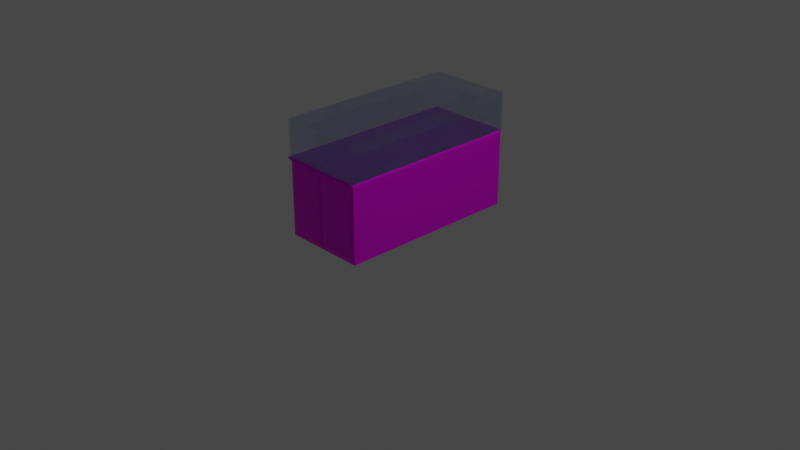 # Source: Tu_be.blend  (saved by Blender 2.90.8; exported with 4.5.12 LTS)
import bpy
from mathutils import Matrix  # noqa: F401  (used for matrix-valued properties, if any)

bpy.ops.wm.read_factory_settings(use_empty=True)
scene = bpy.context.scene
scene.name = 'Scene'

# ---- collections
col_collection = bpy.data.collections.new('Collection'); scene.collection.children.link(col_collection)

# ---- images (referenced by path relative to the original .blend; pixels are not part of the script)
import os
ASSET_DIR = os.environ.get("B2B_ASSET_DIR", "")  # directory of the original .blend (textures are referenced by path, not embedded)
HERE = os.path.dirname(os.path.abspath(__file__))  # packed textures are extracted next to this script under _unpacked/

def load_image(name, relpath, width, height, colorspace="sRGB"):
    """Load a texture the original file referenced (path relative to the .blend, or extracted next to this script)."""
    p = next((c for c in (os.path.join(HERE, relpath), os.path.join(ASSET_DIR, relpath)) if relpath and os.path.exists(c)), "")
    if p:
        img = bpy.data.images.load(p, check_existing=True)
        img.name = name
    else:  # same state as the original file: an image datablock whose file is absent (Cycles renders it pink)
        img = bpy.data.images.new(name, width, height)
        img.source = "FILE"
        img.filepath = "//" + (relpath or name)
    img.colorspace_settings.name = colorspace
    return img
img_texturescom_wood_oakveneer2_1k_albedo_tif_001 = load_image('TexturesCom_Wood_OakVeneer2_1K_albedo.tif.001', 'TexturesCom_Wood_OakVeneer2_1K_albedo.tif', 1024, 1024, 'sRGB')

# ---- materials (node trees are filled in below, after node groups)
mat_material = bpy.data.materials.new('Material')
mat_material.alpha_threshold = 0.0
mat_material.use_transparent_shadow = False
mat_material.line_color = (0.0, 0.0, 0.0, 1.0)
mat_material_002 = bpy.data.materials.new('Material.002')
mat_material_002.use_transparent_shadow = False
mat_transparent = bpy.data.materials.new('Transparent')
mat_transparent.surface_render_method = 'BLENDED'
mat_transparent.blend_method = 'BLEND'
mat_transparent.use_backface_culling = True
mat_transparent.use_transparent_shadow = False
mat_transparent.use_raytrace_refraction = True
mat_transparent.use_screen_refraction = True
mat_transparent.thickness_mode = 'SLAB'

# ---- material node trees
mat_material.use_nodes = True; mat_material.node_tree.nodes.clear()
_N = mat_material.node_tree.nodes; _L = mat_material.node_tree.links
n0 = _N.new('ShaderNodeOutputMaterial'); n0.name = 'Material Output'; n0.location = (300, 300)
n1 = _N.new('ShaderNodeBsdfPrincipled'); n1.name = 'Principled BSDF'; n1.location = (10, 300)
n1.distribution = 'GGX'
n1.subsurface_method = 'BURLEY'
n1.inputs[1].default_value = 0.8
n1.inputs[2].default_value = 0.4
n1.inputs[3].default_value = 1.45
n1.inputs[27].default_value = (0.0, 0.0, 0.0, 1.0)
n1.inputs[28].default_value = 1.0
n2 = _N.new('ShaderNodeTexImage'); n2.name = 'Image Texture'; n2.location = (-333, 164)
n2.image = img_texturescom_wood_oakveneer2_1k_albedo_tif_001
_L.new(n1.outputs[0], n0.inputs[0])
_L.new(n2.outputs[0], n1.inputs[0])
n0.is_active_output = True
mat_material_002.use_nodes = True; mat_material_002.node_tree.nodes.clear()
_N = mat_material_002.node_tree.nodes; _L = mat_material_002.node_tree.links
n0 = _N.new('ShaderNodeBsdfPrincipled'); n0.name = 'Principled BSDF'; n0.location = (10, 300)
n0.distribution = 'GGX'
n0.subsurface_method = 'BURLEY'
n0.inputs[1].default_value = 0.8
n0.inputs[2].default_value = 0.6891
n0.inputs[3].default_value = 1.45
n0.inputs[27].default_value = (0.0, 0.0, 0.0, 1.0)
n0.inputs[28].default_value = 1.0
n1 = _N.new('ShaderNodeOutputMaterial'); n1.name = 'Material Output'; n1.location = (300, 300)
n2 = _N.new('ShaderNodeTexImage'); n2.name = 'Image Texture'; n2.location = (-443, 198)
n2.image = img_texturescom_wood_oakveneer2_1k_albedo_tif_001
_L.new(n0.outputs[0], n1.inputs[0])
_L.new(n2.outputs[0], n0.inputs[0])
n1.is_active_output = True
mat_transparent.use_nodes = True; mat_transparent.node_tree.nodes.clear()
_N = mat_transparent.node_tree.nodes; _L = mat_transparent.node_tree.links
n0 = _N.new('ShaderNodeOutputMaterial'); n0.name = 'Material Output'; n0.location = (538, 158)
n1 = _N.new('ShaderNodeMixShader'); n1.name = 'Mix Shader'; n1.location = (262, 310)
n1.width = 128
n1.inputs[0].default_value = 0.2556
n2 = _N.new('ShaderNodeBsdfPrincipled'); n2.name = 'Principled BSDF'; n2.location = (-56, 181)
n2.distribution = 'GGX'
n2.subsurface_method = 'BURLEY'
n2.inputs[0].default_value = (0.165, 0.3873, 0.8, 1.0)
n2.inputs[2].default_value = 0.0
n2.inputs[3].default_value = 1.45
n2.inputs[18].default_value = 1.0
n2.inputs[27].default_value = (0.0, 0.0, 0.0, 1.0)
n2.inputs[28].default_value = 1.0
n3 = _N.new('ShaderNodeBsdfTransparent'); n3.name = 'Transparent BSDF'; n3.location = (49, 303)
_L.new(n1.outputs[0], n0.inputs[0])
_L.new(n2.outputs[0], n1.inputs[2])
_L.new(n3.outputs[0], n1.inputs[1])
n0.is_active_output = True

# ---- world
world_world = bpy.data.worlds.new('World'); scene.world = world_world
world_world.use_nodes = True; world_world.node_tree.nodes.clear()
_N = world_world.node_tree.nodes; _L = world_world.node_tree.links
n0 = _N.new('ShaderNodeOutputWorld'); n0.name = 'World Output'; n0.location = (300, 300)
n1 = _N.new('ShaderNodeBackground'); n1.name = 'Background'; n1.location = (10, 300)
n1.inputs[0].default_value = (0.05088, 0.05088, 0.05088, 1.0)
_L.new(n1.outputs[0], n0.inputs[0])
n0.is_active_output = True
world_world.color = (0.05088, 0.05088, 0.05088)
world_world.use_sun_shadow = False
world_world.sun_shadow_jitter_overblur = 0.0

# ---- cameras
cam_camera = bpy.data.cameras.new('Camera')
cam_camera.clip_end = 100.0
cam_camera.ortho_scale = 7.314

# ---- lights
light_light = bpy.data.lights.new('Light', 'POINT')
light_light.transmission_factor = 0.0
light_light.energy = 1000.0
light_light.shadow_soft_size = 0.1
light_light.shadow_maximum_resolution = 0.006
light_light.use_absolute_resolution = True

# ---- meshes
me_cube = bpy.data.meshes.new('Cube')
me_cube.from_pydata([(0.9, 1.01, 0.9), (0.9, 1.01, -0.9), (0.9, -1.01, 0.9), (0.9, -1.01, -0.9), (-1.05, 0.9, 0.9), (-1.05, 0.9, -0.9), (-1.05, -0.9, 0.9), (-1.05, -0.9, -0.9), (-1.05, 0.1, -0.9), (1.0, 0.0, 1.0), (-1.05, 0.1, 0.9), (1.0, 0.0, -1.0), (-0.1, 1.01, -0.9), (-0.1, -1.01, 0.9), (-0.1, -1.01, -0.9), (-0.1, 1.01, 0.9), (0.0, 0.0, -1.0), (0.0, 0.0, 1.0), (-1.05, -0.4, -0.9), (1.0, -0.5, 1.0), (-1.05, -0.4, 0.9), (1.0, -0.5, -1.0), (0.0, -0.5, -1.0), (0.0, -0.5, 1.0), (-1.05, 0.6, 0.9), (1.0, 0.5, -1.0), (-1.05, 0.6, -0.9), (1.0, 0.5, 1.0), (0.0, 0.5, 1.0), (0.0, 0.5, -1.0), (-0.9, 1.01, 0.9), (-0.9, 1.01, -0.9), (-1.05, 0.4, 0.9), (-1.05, 0.4, -0.9), (-1.0, 0.5, -1.0), (-1.05, -0.1, -0.9), (-1.05, -0.1, 0.9), (-1.0, 0.5, 1.0), (-1.05, -0.6, 0.9), (-1.0, 0.0, 1.0), (-1.0, 0.0, -1.0), (-1.05, -0.6, -0.9), (-1.0, -0.5, -1.0), (-0.9, -1.01, -0.9), (-0.9, -1.01, 0.9), (-1.0, -0.5, 1.0), (-1.0, -1.0, -1.0), (-1.0, -1.0, 1.0), (0.1, -1.01, 0.9), (0.1, -1.01, -0.9), (1.0, -1.0, 1.0), (1.0, -1.0, -1.0), (0.0, -1.0, -1.0), (0.0, -1.0, 1.0), (0.1, 1.01, -0.9), (-1.0, 1.0, -1.0), (-1.0, 1.0, 1.0), (0.1, 1.01, 0.9), (1.0, 1.0, 1.0), (1.0, 1.0, -1.0), (0.0, 1.0, 1.0), (0.0, 1.0, -1.0)], [], [(23, 45, 47, 53), (14, 13, 44, 43), (26, 24, 4, 5), (22, 21, 51, 52), (21, 19, 50, 51), (54, 57, 0, 1), (25, 27, 9, 11), (29, 25, 11, 16), (18, 20, 36, 35), (28, 37, 39, 17), (27, 28, 17, 9), (34, 29, 16, 40), (31, 30, 15, 12), (42, 22, 52, 46), (3, 2, 48, 49), (19, 23, 53, 50), (9, 17, 23, 19), (40, 16, 22, 42), (7, 6, 38, 41), (11, 9, 19, 21), (16, 11, 21, 22), (17, 39, 45, 23), (55, 61, 29, 34), (58, 60, 28, 27), (60, 56, 37, 28), (61, 59, 25, 29), (59, 58, 27, 25), (8, 10, 32, 33), (5, 4, 56, 55), (4, 24, 37, 56), (26, 5, 55, 34), (24, 26, 34, 37), (8, 33, 34, 40), (10, 8, 40, 39), (32, 10, 39, 37), (33, 32, 37, 34), (36, 20, 45, 39), (35, 36, 39, 40), (18, 35, 40, 42), (20, 18, 42, 45), (7, 41, 42, 46), (6, 7, 46, 47), (38, 6, 47, 45), (41, 38, 45, 42), (43, 44, 47, 46), (44, 13, 53, 47), (14, 43, 46, 52), (13, 14, 52, 53), (2, 3, 51, 50), (3, 49, 52, 51), (48, 2, 50, 53), (49, 48, 53, 52), (31, 12, 61, 55), (30, 31, 55, 56), (15, 30, 56, 60), (12, 15, 60, 61), (1, 0, 58, 59), (0, 57, 60, 58), (54, 1, 59, 61), (57, 54, 61, 60)])
_uv = me_cube.uv_layers.new(name='UVMap')
_uv.uv.foreach_set('vector', [0.75, 0.6875, 0.875, 0.6875, 0.875, 0.75, 0.75, 0.75, 0.3875, 0.8875, 0.6125, 0.8875, 0.6125, 0.9875, 0.3875, 0.9875, 0.3875, 0.2, 0.6125, 0.2, 0.6125, 0.2375, 0.3875, 0.2375, 0.25, 0.6875, 0.375, 0.6875, 0.375, 0.75, 0.25, 0.75, 0.375, 0.6875, 0.625, 0.6875, 0.625, 0.75, 0.375, 0.75, 0.3875, 0.3875, 0.6125, 0.3875, 0.6125, 0.4875, 0.3875, 0.4875, 0.375, 0.5625, 0.625, 0.5625, 0.625, 0.625, 0.375, 0.625, 0.25, 0.5625, 0.375, 0.5625, 0.375, 0.625, 0.25, 0.625, 0.3875, 0.075, 0.6125, 0.075, 0.6125, 0.1125, 0.3875, 0.1125, 0.75, 0.5625, 0.875, 0.5625, 0.875, 0.625, 0.75, 0.625, 0.625, 0.5625, 0.75, 0.5625, 0.75, 0.625, 0.625, 0.625, 0.125, 0.5625, 0.25, 0.5625, 0.25, 0.625, 0.125, 0.625, 0.3875, 0.2625, 0.6125, 0.2625, 0.6125, 0.3625, 0.3875, 0.3625, 0.125, 0.6875, 0.25, 0.6875, 0.25, 0.75, 0.125, 0.75, 0.3875, 0.7625, 0.6125, 0.7625, 0.6125, 0.8625, 0.3875, 0.8625, 0.625, 0.6875, 0.75, 0.6875, 0.75, 0.75, 0.625, 0.75, 0.625, 0.625, 0.75, 0.625, 0.75, 0.6875, 0.625, 0.6875, 0.125, 0.625, 0.25, 0.625, 0.25, 0.6875, 0.125, 0.6875, 0.3875, 0.0125, 0.6125, 0.0125, 0.6125, 0.05, 0.3875, 0.05, 0.375, 0.625, 0.625, 0.625, 0.625, 0.6875, 0.375, 0.6875, 0.25, 0.625, 0.375, 0.625, 0.375, 0.6875, 0.25, 0.6875, 0.75, 0.625, 0.875, 0.625, 0.875, 0.6875, 0.75, 0.6875, 0.125, 0.5, 0.25, 0.5, 0.25, 0.5625, 0.125, 0.5625, 0.625, 0.5, 0.75, 0.5, 0.75, 0.5625, 0.625, 0.5625, 0.75, 0.5, 0.875, 0.5, 0.875, 0.5625, 0.75, 0.5625, 0.25, 0.5, 0.375, 0.5, 0.375, 0.5625, 0.25, 0.5625, 0.375, 0.5, 0.625, 0.5, 0.625, 0.5625, 0.375, 0.5625, 0.3875, 0.1375, 0.6125, 0.1375, 0.6125, 0.175, 0.3875, 0.175, 0.3875, 0.2375, 0.6125, 0.2375, 0.625, 0.25, 0.375, 0.25, 0.6125, 0.2375, 0.6125, 0.2, 0.625, 0.1875, 0.625, 0.25, 0.3875, 0.2, 0.3875, 0.2375, 0.375, 0.25, 0.375, 0.1875, 0.6125, 0.2, 0.3875, 0.2, 0.375, 0.1875, 0.625, 0.1875, 0.3875, 0.1375, 0.3875, 0.175, 0.375, 0.1875, 0.375, 0.125, 0.6125, 0.1375, 0.3875, 0.1375, 0.375, 0.125, 0.625, 0.125, 0.6125, 0.175, 0.6125, 0.1375, 0.625, 0.125, 0.625, 0.1875, 0.3875, 0.175, 0.6125, 0.175, 0.625, 0.1875, 0.375, 0.1875, 0.6125, 0.1125, 0.6125, 0.075, 0.625, 0.0625, 0.625, 0.125, 0.3875, 0.1125, 0.6125, 0.1125, 0.625, 0.125, 0.375, 0.125, 0.3875, 0.075, 0.3875, 0.1125, 0.375, 0.125, 0.375, 0.0625, 0.6125, 0.075, 0.3875, 0.075, 0.375, 0.0625, 0.625, 0.0625, 0.3875, 0.0125, 0.3875, 0.05, 0.375, 0.0625, 0.375, 0.0, 0.6125, 0.0125, 0.3875, 0.0125, 0.375, 0.0, 0.625, 0.0, 0.6125, 0.05, 0.6125, 0.0125, 0.625, 0.0, 0.625, 0.0625, 0.3875, 0.05, 0.6125, 0.05, 0.625, 0.0625, 0.375, 0.0625, 0.3875, 0.9875, 0.6125, 0.9875, 0.625, 1.0, 0.375, 1.0, 0.6125, 0.9875, 0.6125, 0.8875, 0.625, 0.875, 0.625, 1.0, 0.3875, 0.8875, 0.3875, 0.9875, 0.375, 1.0, 0.375, 0.875, 0.6125, 0.8875, 0.3875, 0.8875, 0.375, 0.875, 0.625, 0.875, 0.6125, 0.7625, 0.3875, 0.7625, 0.375, 0.75, 0.625, 0.75, 0.3875, 0.7625, 0.3875, 0.8625, 0.375, 0.875, 0.375, 0.75, 0.6125, 0.8625, 0.6125, 0.7625, 0.625, 0.75, 0.625, 0.875, 0.3875, 0.8625, 0.6125, 0.8625, 0.625, 0.875, 0.375, 0.875, 0.3875, 0.2625, 0.3875, 0.3625, 0.375, 0.375, 0.375, 0.25, 0.6125, 0.2625, 0.3875, 0.2625, 0.375, 0.25, 0.625, 0.25, 0.6125, 0.3625, 0.6125, 0.2625, 0.625, 0.25, 0.625, 0.375, 0.3875, 0.3625, 0.6125, 0.3625, 0.625, 0.375, 0.375, 0.375, 0.3875, 0.4875, 0.6125, 0.4875, 0.625, 0.5, 0.375, 0.5, 0.6125, 0.4875, 0.6125, 0.3875, 0.625, 0.375, 0.625, 0.5, 0.3875, 0.3875, 0.3875, 0.4875, 0.375, 0.5, 0.375, 0.375, 0.6125, 0.3875, 0.3875, 0.3875, 0.375, 0.375, 0.625, 0.375])
me_cube.materials.append(mat_material)
me_cube.use_remesh_preserve_volume = False
me_cube.use_remesh_preserve_attributes = False
me_cube.use_mirror_vertex_groups = False
me_cube.update()
me_cube_001 = bpy.data.meshes.new('Cube.001')
me_cube_001.from_pydata([(-1.0, -1.0, -1.0), (-1.0, -1.0, 1.0), (-1.0, 1.0, -1.0), (-1.0, 1.0, 1.0), (1.0, -1.0, -1.0), (1.0, -1.0, 1.0), (1.0, 1.0, -1.0), (1.0, 1.0, 1.0)], [], [(0, 1, 3, 2), (2, 3, 7, 6), (6, 7, 5, 4), (4, 5, 1, 0), (2, 6, 4, 0), (7, 3, 1, 5)])
_uv = me_cube_001.uv_layers.new(name='UVMap')
_uv.uv.foreach_set('vector', [0.375, 0.0, 0.625, 0.0, 0.625, 0.25, 0.375, 0.25, 0.375, 0.25, 0.625, 0.25, 0.625, 0.5, 0.375, 0.5, 0.375, 0.5, 0.625, 0.5, 0.625, 0.75, 0.375, 0.75, 0.375, 0.75, 0.625, 0.75, 0.625, 1.0, 0.375, 1.0, 0.125, 0.5, 0.375, 0.5, 0.375, 0.75, 0.125, 0.75, 0.625, 0.5, 0.875, 0.5, 0.875, 0.75, 0.625, 0.75])
me_cube_001.materials.append(mat_material_002)
me_cube_001.use_remesh_fix_poles = True
me_cube_001.use_remesh_preserve_attributes = False
me_cube_001.use_mirror_vertex_groups = False
me_cube_001.update()
me_cube_002 = bpy.data.meshes.new('Cube.002')
me_cube_002.from_pydata([(-1.0, -1.0, -1.0), (-1.0, -1.0, 1.0), (-1.0, 1.0, -1.0), (-1.0, 1.0, 1.0), (1.0, -1.0, -1.0), (1.0, -1.0, 1.0), (1.0, 1.0, -1.0), (1.0, 1.0, 1.0)], [], [(0, 1, 3, 2), (2, 3, 7, 6), (6, 7, 5, 4), (4, 5, 1, 0), (2, 6, 4, 0), (7, 3, 1, 5)])
_uv = me_cube_002.uv_layers.new(name='UVMap')
_uv.uv.foreach_set('vector', [0.375, 0.0, 0.625, 0.0, 0.625, 0.25, 0.375, 0.25, 0.375, 0.25, 0.625, 0.25, 0.625, 0.5, 0.375, 0.5, 0.375, 0.5, 0.625, 0.5, 0.625, 0.75, 0.375, 0.75, 0.375, 0.75, 0.625, 0.75, 0.625, 1.0, 0.375, 1.0, 0.125, 0.5, 0.375, 0.5, 0.375, 0.75, 0.125, 0.75, 0.625, 0.5, 0.875, 0.5, 0.875, 0.75, 0.625, 0.75])
me_cube_002.materials.append(mat_transparent)
me_cube_002.use_remesh_fix_poles = True
me_cube_002.use_remesh_preserve_attributes = False
me_cube_002.use_mirror_vertex_groups = False
me_cube_002.update()

# ---- objects
ob_cube = bpy.data.objects.new('Cube', me_cube)
ob_light = bpy.data.objects.new('Light', light_light)
ob_camera = bpy.data.objects.new('Camera', cam_camera)
ob_cube_001 = bpy.data.objects.new('Cube.001', me_cube_001)
ob_cube_002 = bpy.data.objects.new('Cube.002', me_cube_002)

# ---- transforms, parenting, visibility, modifiers, constraints
ob_cube.location = (0.0, 0.0, 0.4025)
ob_cube.scale = (0.4447, 0.9882, 0.4012)
ob_cube.lock_rotations_4d = False
ob_cube.empty_display_type = 'ARROWS'
ob_cube.lineart.crease_threshold = 0.0
ob_light.location = (4.076, 1.005, 5.904)
ob_light.rotation_euler = (0.6503, 0.05522, 1.866)
ob_light.lock_rotations_4d = False
ob_light.empty_display_type = 'ARROWS'
ob_light.color = (0.0, 0.0, 0.0, 0.0)
ob_light.lineart.crease_threshold = 0.0
ob_camera.location = (7.359, -6.926, 4.958)
ob_camera.rotation_euler = (1.109, 0.0, 0.8149)
ob_camera.lock_rotations_4d = False
ob_camera.empty_display_type = 'ARROWS'
ob_camera.color = (0.0, 0.0, 0.0, 0.0)
ob_camera.display_type = 'WIRE'
ob_camera.lineart.crease_threshold = 0.0
ob_cube_001.location = (-0.015, 0.0, 0.814)
ob_cube_001.scale = (0.4595, 1.003, 0.009882)
ob_cube_001.lineart.crease_threshold = 0.0
ob_cube_002.location = (-0.004, 0.0, 1.023)
ob_cube_002.scale = (0.4447, 0.9882, 0.1976)
ob_cube_002.lineart.crease_threshold = 0.0
_m = ob_cube_002.modifiers.new('Solidify', 'SOLIDIFY')
_m.thickness = 0.015
_m.offset = 0.0
_m.use_even_offset = True

# ---- collection membership
col_collection.objects.link(ob_cube)
col_collection.objects.link(ob_light)
col_collection.objects.link(ob_camera)
col_collection.objects.link(ob_cube_001)
col_collection.objects.link(ob_cube_002)

# ---- scene / render settings (as saved in the file)
scene.camera = ob_camera
scene.frame_start = 1; scene.frame_end = 250; scene.frame_set(1)
scene.render.engine = 'BLENDER_EEVEE_NEXT'
scene.cycles.use_denoising = False
scene.cycles.samples = 128
scene.cycles.sampling_pattern = 'TABULATED_SOBOL'
scene.cycles.use_adaptive_sampling = False
scene.cycles.use_light_tree = False
scene.view_settings.view_transform = 'Filmic'
bpy.context.view_layer.update()

